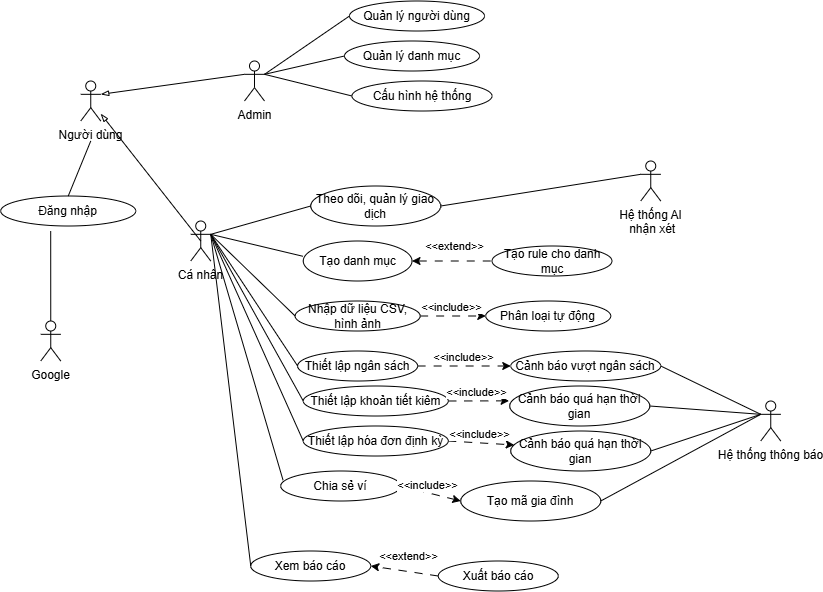

The diagram above was exported from draw.io. Its source (the exported page's mxGraphModel, read from the mxfile embedded in the PNG):
<mxGraphModel dx="1363" dy="707" grid="1" gridSize="10" guides="1" tooltips="1" connect="1" arrows="1" fold="1" page="1" pageScale="1" pageWidth="850" pageHeight="1100" math="0" shadow="0">
  <root>
    <mxCell id="0" />
    <mxCell id="1" parent="0" />
    <mxCell id="gBmcwXBmCMaFVs1bxKqd-1" parent="1" style="shape=umlActor;verticalLabelPosition=bottom;verticalAlign=top;html=1;outlineConnect=0;" value="Người dùng" vertex="1">
      <mxGeometry height="40" width="20" x="80" y="200" as="geometry" />
    </mxCell>
    <mxCell id="gBmcwXBmCMaFVs1bxKqd-4" edge="1" parent="1" source="gBmcwXBmCMaFVs1bxKqd-5" style="endArrow=blockThin;html=1;rounded=0;endFill=0;entryX=1;entryY=0.3333333333333333;entryDx=0;entryDy=0;entryPerimeter=0;exitX=0;exitY=0.3333333333333333;exitDx=0;exitDy=0;exitPerimeter=0;" target="gBmcwXBmCMaFVs1bxKqd-1" value="">
      <mxGeometry height="50" relative="1" width="50" as="geometry">
        <mxPoint x="200" y="140" as="sourcePoint" />
        <mxPoint x="190" y="190" as="targetPoint" />
      </mxGeometry>
    </mxCell>
    <mxCell id="gBmcwXBmCMaFVs1bxKqd-5" parent="1" style="shape=umlActor;verticalLabelPosition=bottom;verticalAlign=top;html=1;outlineConnect=0;" value="Admin" vertex="1">
      <mxGeometry height="40" width="20" x="243.75" y="180" as="geometry" />
    </mxCell>
    <mxCell id="gBmcwXBmCMaFVs1bxKqd-8" edge="1" parent="1" source="gBmcwXBmCMaFVs1bxKqd-9" style="endArrow=blockThin;html=1;rounded=0;endFill=0;exitX=0.5;exitY=0.5;exitDx=0;exitDy=0;exitPerimeter=0;" target="gBmcwXBmCMaFVs1bxKqd-1" value="">
      <mxGeometry height="50" relative="1" width="50" as="geometry">
        <mxPoint x="190" y="413" as="sourcePoint" />
        <mxPoint x="100" y="340" as="targetPoint" />
      </mxGeometry>
    </mxCell>
    <mxCell id="gBmcwXBmCMaFVs1bxKqd-9" parent="1" style="shape=umlActor;verticalLabelPosition=bottom;verticalAlign=top;html=1;outlineConnect=0;" value="Cá nhân" vertex="1">
      <mxGeometry height="40" width="20" x="190" y="340" as="geometry" />
    </mxCell>
    <mxCell id="gBmcwXBmCMaFVs1bxKqd-14" parent="1" style="ellipse;whiteSpace=wrap;html=1;" value="Nhập dữ liệu CSV, hình ảnh" vertex="1">
      <mxGeometry height="30" width="125" x="294.38" y="420" as="geometry" />
    </mxCell>
    <mxCell id="gBmcwXBmCMaFVs1bxKqd-15" parent="1" style="ellipse;whiteSpace=wrap;html=1;" value="Thiết lập ngân sách" vertex="1">
      <mxGeometry height="30" width="120" x="296.88" y="470" as="geometry" />
    </mxCell>
    <mxCell id="gBmcwXBmCMaFVs1bxKqd-16" parent="1" style="ellipse;whiteSpace=wrap;html=1;" value="Xem báo cáo" vertex="1">
      <mxGeometry height="30" width="120" x="250" y="670" as="geometry" />
    </mxCell>
    <mxCell id="gBmcwXBmCMaFVs1bxKqd-17" parent="1" style="ellipse;whiteSpace=wrap;html=1;" value="Chia sẻ ví" vertex="1">
      <mxGeometry height="30" width="120" x="280" y="590" as="geometry" />
    </mxCell>
    <mxCell id="gBmcwXBmCMaFVs1bxKqd-19" edge="1" parent="1" source="gBmcwXBmCMaFVs1bxKqd-14" style="endArrow=none;html=1;rounded=0;entryX=1;entryY=0.3333333333333333;entryDx=0;entryDy=0;entryPerimeter=0;exitX=0;exitY=0.5;exitDx=0;exitDy=0;" target="gBmcwXBmCMaFVs1bxKqd-9" value="">
      <mxGeometry height="50" relative="1" width="50" as="geometry">
        <mxPoint x="288" y="360" as="sourcePoint" />
        <mxPoint x="240" y="382" as="targetPoint" />
      </mxGeometry>
    </mxCell>
    <mxCell id="gBmcwXBmCMaFVs1bxKqd-20" edge="1" parent="1" source="gBmcwXBmCMaFVs1bxKqd-15" style="endArrow=none;html=1;rounded=0;entryX=1;entryY=0.3333333333333333;entryDx=0;entryDy=0;entryPerimeter=0;exitX=0;exitY=0.5;exitDx=0;exitDy=0;" target="gBmcwXBmCMaFVs1bxKqd-9" value="">
      <mxGeometry height="50" relative="1" width="50" as="geometry">
        <mxPoint x="278" y="380" as="sourcePoint" />
        <mxPoint x="230" y="402" as="targetPoint" />
      </mxGeometry>
    </mxCell>
    <mxCell id="gBmcwXBmCMaFVs1bxKqd-21" edge="1" parent="1" source="gBmcwXBmCMaFVs1bxKqd-16" style="endArrow=none;html=1;rounded=0;entryX=1;entryY=0.3333333333333333;entryDx=0;entryDy=0;entryPerimeter=0;exitX=0;exitY=0.5;exitDx=0;exitDy=0;" target="gBmcwXBmCMaFVs1bxKqd-9" value="">
      <mxGeometry height="50" relative="1" width="50" as="geometry">
        <mxPoint x="258" y="420" as="sourcePoint" />
        <mxPoint x="210" y="442" as="targetPoint" />
      </mxGeometry>
    </mxCell>
    <mxCell id="gBmcwXBmCMaFVs1bxKqd-22" edge="1" parent="1" source="gBmcwXBmCMaFVs1bxKqd-17" style="endArrow=none;html=1;rounded=0;entryX=1;entryY=0.3333333333333333;entryDx=0;entryDy=0;entryPerimeter=0;exitX=0.019;exitY=0.304;exitDx=0;exitDy=0;exitPerimeter=0;" target="gBmcwXBmCMaFVs1bxKqd-9" value="">
      <mxGeometry height="50" relative="1" width="50" as="geometry">
        <mxPoint x="278" y="460" as="sourcePoint" />
        <mxPoint x="230" y="482" as="targetPoint" />
      </mxGeometry>
    </mxCell>
    <mxCell id="gBmcwXBmCMaFVs1bxKqd-23" parent="1" style="ellipse;whiteSpace=wrap;html=1;" value="Xuất báo cáo" vertex="1">
      <mxGeometry height="30" width="120" x="437.5" y="680" as="geometry" />
    </mxCell>
    <mxCell id="gBmcwXBmCMaFVs1bxKqd-24" edge="1" parent="1" source="gBmcwXBmCMaFVs1bxKqd-23" style="endArrow=classic;html=1;rounded=0;entryX=1;entryY=0.5;entryDx=0;entryDy=0;exitX=0;exitY=0.5;exitDx=0;exitDy=0;dashed=1;dashPattern=8 8;" target="gBmcwXBmCMaFVs1bxKqd-16" value="">
      <mxGeometry height="50" relative="1" width="50" as="geometry">
        <mxPoint x="480" y="560" as="sourcePoint" />
        <mxPoint x="530" y="510" as="targetPoint" />
      </mxGeometry>
    </mxCell>
    <mxCell id="gBmcwXBmCMaFVs1bxKqd-26" connectable="0" parent="gBmcwXBmCMaFVs1bxKqd-24" style="edgeLabel;html=1;align=center;verticalAlign=middle;resizable=0;points=[];" value="&amp;lt;&amp;lt;extend&amp;gt;&amp;gt;" vertex="1">
      <mxGeometry relative="1" x="0.1251" y="-3" as="geometry">
        <mxPoint x="7" y="-12" as="offset" />
      </mxGeometry>
    </mxCell>
    <mxCell id="gBmcwXBmCMaFVs1bxKqd-27" parent="1" style="ellipse;whiteSpace=wrap;html=1;" value="Cảnh báo vượt ngân sách" vertex="1">
      <mxGeometry height="30" width="150" x="510" y="470" as="geometry" />
    </mxCell>
    <mxCell id="gBmcwXBmCMaFVs1bxKqd-30" parent="1" style="shape=umlActor;verticalLabelPosition=bottom;verticalAlign=top;html=1;outlineConnect=0;" value="Hệ thống thông báo" vertex="1">
      <mxGeometry height="40" width="20" x="760" y="520" as="geometry" />
    </mxCell>
    <mxCell id="gBmcwXBmCMaFVs1bxKqd-31" edge="1" parent="1" source="gBmcwXBmCMaFVs1bxKqd-30" style="endArrow=none;html=1;rounded=0;entryX=1;entryY=0.5;entryDx=0;entryDy=0;exitX=0;exitY=0.3333333333333333;exitDx=0;exitDy=0;exitPerimeter=0;" target="gBmcwXBmCMaFVs1bxKqd-27" value="">
      <mxGeometry height="50" relative="1" width="50" as="geometry">
        <mxPoint x="763" y="500" as="sourcePoint" />
        <mxPoint x="670" y="512" as="targetPoint" />
      </mxGeometry>
    </mxCell>
    <mxCell id="gBmcwXBmCMaFVs1bxKqd-34" parent="1" style="ellipse;whiteSpace=wrap;html=1;" value="Phân loại tự động" vertex="1">
      <mxGeometry height="30" width="125" x="485" y="420" as="geometry" />
    </mxCell>
    <mxCell id="gBmcwXBmCMaFVs1bxKqd-35" edge="1" parent="1" source="gBmcwXBmCMaFVs1bxKqd-14" style="endArrow=classic;html=1;rounded=0;exitX=1;exitY=0.5;exitDx=0;exitDy=0;dashed=1;dashPattern=8 8;entryX=0;entryY=0.5;entryDx=0;entryDy=0;" target="gBmcwXBmCMaFVs1bxKqd-34" value="">
      <mxGeometry height="50" relative="1" width="50" as="geometry">
        <mxPoint x="505" y="440" as="sourcePoint" />
        <mxPoint x="480" y="410" as="targetPoint" />
      </mxGeometry>
    </mxCell>
    <mxCell id="gBmcwXBmCMaFVs1bxKqd-36" connectable="0" parent="gBmcwXBmCMaFVs1bxKqd-35" style="edgeLabel;html=1;align=center;verticalAlign=middle;resizable=0;points=[];" value="&amp;lt;&amp;lt;include&amp;gt;&amp;gt;" vertex="1">
      <mxGeometry relative="1" x="0.1251" y="-3" as="geometry">
        <mxPoint x="-7" y="-12" as="offset" />
      </mxGeometry>
    </mxCell>
    <mxCell id="gBmcwXBmCMaFVs1bxKqd-37" parent="1" style="ellipse;whiteSpace=wrap;html=1;" value="Thiết lập khoản tiết kiêm" vertex="1">
      <mxGeometry height="30" width="145" x="302.5" y="505" as="geometry" />
    </mxCell>
    <mxCell id="gBmcwXBmCMaFVs1bxKqd-38" edge="1" parent="1" source="gBmcwXBmCMaFVs1bxKqd-37" style="endArrow=none;html=1;rounded=0;exitX=0;exitY=0.5;exitDx=0;exitDy=0;entryX=1;entryY=0.3333333333333333;entryDx=0;entryDy=0;entryPerimeter=0;" target="gBmcwXBmCMaFVs1bxKqd-9" value="">
      <mxGeometry height="50" relative="1" width="50" as="geometry">
        <mxPoint x="317" y="586" as="sourcePoint" />
        <mxPoint x="210" y="350" as="targetPoint" />
      </mxGeometry>
    </mxCell>
    <mxCell id="gBmcwXBmCMaFVs1bxKqd-39" parent="1" style="ellipse;whiteSpace=wrap;html=1;" value="Cảnh báo quá hạn thời gian" vertex="1">
      <mxGeometry height="40" width="140" x="509" y="505" as="geometry" />
    </mxCell>
    <mxCell id="gBmcwXBmCMaFVs1bxKqd-45" parent="1" style="ellipse;whiteSpace=wrap;html=1;" value="Đăng nhập" vertex="1">
      <mxGeometry height="30" width="135" y="315" as="geometry" />
    </mxCell>
    <mxCell id="gBmcwXBmCMaFVs1bxKqd-46" edge="1" parent="1" source="gBmcwXBmCMaFVs1bxKqd-45" style="endArrow=none;html=1;rounded=0;exitX=0.5;exitY=0;exitDx=0;exitDy=0;" value="">
      <mxGeometry height="50" relative="1" width="50" as="geometry">
        <mxPoint x="-80" y="535" as="sourcePoint" />
        <mxPoint x="90" y="260" as="targetPoint" />
      </mxGeometry>
    </mxCell>
    <mxCell id="gBmcwXBmCMaFVs1bxKqd-47" parent="1" style="ellipse;whiteSpace=wrap;html=1;" value="Quản lý người dùng" vertex="1">
      <mxGeometry height="30" width="135" x="348.75" y="120" as="geometry" />
    </mxCell>
    <mxCell id="gBmcwXBmCMaFVs1bxKqd-48" parent="1" style="ellipse;whiteSpace=wrap;html=1;" value="Quản lý danh mục" vertex="1">
      <mxGeometry height="30" width="135" x="343.75" y="160" as="geometry" />
    </mxCell>
    <mxCell id="gBmcwXBmCMaFVs1bxKqd-49" edge="1" parent="1" source="gBmcwXBmCMaFVs1bxKqd-47" style="endArrow=none;html=1;rounded=0;entryX=1;entryY=0.3333333333333333;entryDx=0;entryDy=0;entryPerimeter=0;exitX=0;exitY=0.5;exitDx=0;exitDy=0;" target="gBmcwXBmCMaFVs1bxKqd-5" value="">
      <mxGeometry height="50" relative="1" width="50" as="geometry">
        <mxPoint x="352.75" y="183" as="sourcePoint" />
        <mxPoint x="273.75" y="170" as="targetPoint" />
      </mxGeometry>
    </mxCell>
    <mxCell id="gBmcwXBmCMaFVs1bxKqd-50" edge="1" parent="1" source="gBmcwXBmCMaFVs1bxKqd-48" style="endArrow=none;html=1;rounded=0;exitX=0;exitY=0.5;exitDx=0;exitDy=0;entryX=1;entryY=0.3333333333333333;entryDx=0;entryDy=0;entryPerimeter=0;" target="gBmcwXBmCMaFVs1bxKqd-5" value="">
      <mxGeometry height="50" relative="1" width="50" as="geometry">
        <mxPoint x="382.75" y="253" as="sourcePoint" />
        <mxPoint x="263.75" y="190" as="targetPoint" />
      </mxGeometry>
    </mxCell>
    <mxCell id="gBmcwXBmCMaFVs1bxKqd-51" parent="1" style="ellipse;whiteSpace=wrap;html=1;" value="Cấu hình hệ thống" vertex="1">
      <mxGeometry height="30" width="140" x="351.25" y="200" as="geometry" />
    </mxCell>
    <mxCell id="UOGxc0n-irfHNgmBbzCz-5" edge="1" parent="1" source="UOGxc0n-irfHNgmBbzCz-6" style="endArrow=none;html=1;rounded=0;entryX=1;entryY=0.5;entryDx=0;entryDy=0;exitX=0;exitY=0.3333333333333333;exitDx=0;exitDy=0;exitPerimeter=0;" target="Ys259Sx0nVbFTfW9vS8H-10" value="">
      <mxGeometry height="50" relative="1" width="50" as="geometry">
        <mxPoint x="610" y="310" as="sourcePoint" />
        <mxPoint x="570" y="280" as="targetPoint" />
      </mxGeometry>
    </mxCell>
    <mxCell id="UOGxc0n-irfHNgmBbzCz-6" parent="1" style="shape=umlActor;verticalLabelPosition=bottom;verticalAlign=top;html=1;outlineConnect=0;" value="Hệ thống AI&lt;div&gt;&amp;nbsp;nhận xét&lt;/div&gt;" vertex="1">
      <mxGeometry height="40" width="20" x="640" y="280" as="geometry" />
    </mxCell>
    <mxCell id="UOGxc0n-irfHNgmBbzCz-12" edge="1" parent="1" style="endArrow=none;html=1;rounded=0;entryX=0.37;entryY=1.167;entryDx=0;entryDy=0;entryPerimeter=0;" target="gBmcwXBmCMaFVs1bxKqd-45" value="">
      <mxGeometry height="50" relative="1" width="50" as="geometry">
        <mxPoint x="50" y="440" as="sourcePoint" />
        <mxPoint x="60" y="400" as="targetPoint" />
      </mxGeometry>
    </mxCell>
    <mxCell id="UOGxc0n-irfHNgmBbzCz-13" parent="1" style="shape=umlActor;verticalLabelPosition=bottom;verticalAlign=top;html=1;outlineConnect=0;" value="Google" vertex="1">
      <mxGeometry height="40" width="20" x="40" y="440" as="geometry" />
    </mxCell>
    <mxCell id="Ys259Sx0nVbFTfW9vS8H-5" parent="1" style="ellipse;whiteSpace=wrap;html=1;" value="Tạo danh mục" vertex="1">
      <mxGeometry height="40" width="108.75" x="302.5" y="360" as="geometry" />
    </mxCell>
    <mxCell id="Ys259Sx0nVbFTfW9vS8H-7" edge="1" parent="1" source="Ys259Sx0nVbFTfW9vS8H-5" style="endArrow=none;html=1;rounded=0;entryX=1;entryY=0.3333333333333333;entryDx=0;entryDy=0;entryPerimeter=0;exitX=-0.003;exitY=0.382;exitDx=0;exitDy=0;exitPerimeter=0;" target="gBmcwXBmCMaFVs1bxKqd-9" value="">
      <mxGeometry height="50" relative="1" width="50" as="geometry">
        <mxPoint x="390" y="392" as="sourcePoint" />
        <mxPoint x="290" y="390" as="targetPoint" />
      </mxGeometry>
    </mxCell>
    <mxCell id="Ys259Sx0nVbFTfW9vS8H-10" parent="1" style="ellipse;whiteSpace=wrap;html=1;" value="Theo dõi, quản lý giao dịch" vertex="1">
      <mxGeometry height="40" width="130" x="310" y="305" as="geometry" />
    </mxCell>
    <mxCell id="Ys259Sx0nVbFTfW9vS8H-13" edge="1" parent="1" source="Ys259Sx0nVbFTfW9vS8H-10" style="endArrow=none;html=1;rounded=0;entryX=1;entryY=0.3333333333333333;entryDx=0;entryDy=0;entryPerimeter=0;exitX=0;exitY=0.5;exitDx=0;exitDy=0;" target="gBmcwXBmCMaFVs1bxKqd-9" value="">
      <mxGeometry height="50" relative="1" width="50" as="geometry">
        <mxPoint x="334" y="310" as="sourcePoint" />
        <mxPoint x="230" y="315" as="targetPoint" />
      </mxGeometry>
    </mxCell>
    <mxCell id="nowrgZNnKbcQ5tkR4LRI-1" edge="1" parent="1" source="gBmcwXBmCMaFVs1bxKqd-51" style="endArrow=none;html=1;rounded=0;exitX=0;exitY=0.5;exitDx=0;exitDy=0;entryX=1;entryY=0.3333333333333333;entryDx=0;entryDy=0;entryPerimeter=0;" target="gBmcwXBmCMaFVs1bxKqd-5" value="">
      <mxGeometry height="50" relative="1" width="50" as="geometry">
        <mxPoint x="373.75" y="200" as="sourcePoint" />
        <mxPoint x="293.75" y="218" as="targetPoint" />
      </mxGeometry>
    </mxCell>
    <mxCell id="nowrgZNnKbcQ5tkR4LRI-7" edge="1" parent="1" style="endArrow=classic;html=1;rounded=0;entryX=1;entryY=0.5;entryDx=0;entryDy=0;dashed=1;dashPattern=8 8;" target="Ys259Sx0nVbFTfW9vS8H-5" value="">
      <mxGeometry height="50" relative="1" width="50" as="geometry">
        <mxPoint x="490" y="380" as="sourcePoint" />
        <mxPoint x="415" y="380" as="targetPoint" />
      </mxGeometry>
    </mxCell>
    <mxCell id="nowrgZNnKbcQ5tkR4LRI-8" connectable="0" parent="nowrgZNnKbcQ5tkR4LRI-7" style="edgeLabel;html=1;align=center;verticalAlign=middle;resizable=0;points=[];" value="&amp;lt;&amp;lt;extend&amp;gt;&amp;gt;" vertex="1">
      <mxGeometry relative="1" x="0.1251" y="-3" as="geometry">
        <mxPoint x="7" y="-12" as="offset" />
      </mxGeometry>
    </mxCell>
    <mxCell id="nowrgZNnKbcQ5tkR4LRI-9" parent="1" style="ellipse;whiteSpace=wrap;html=1;" value="Tạo rule cho danh mục" vertex="1">
      <mxGeometry height="30" width="120" x="491.25" y="365" as="geometry" />
    </mxCell>
    <mxCell id="nowrgZNnKbcQ5tkR4LRI-14" edge="1" parent="1" source="gBmcwXBmCMaFVs1bxKqd-15" style="endArrow=classic;html=1;rounded=0;exitX=1;exitY=0.5;exitDx=0;exitDy=0;dashed=1;dashPattern=8 8;entryX=0;entryY=0.5;entryDx=0;entryDy=0;" target="gBmcwXBmCMaFVs1bxKqd-27" value="">
      <mxGeometry height="50" relative="1" width="50" as="geometry">
        <mxPoint x="450" y="480" as="sourcePoint" />
        <mxPoint x="516" y="480" as="targetPoint" />
      </mxGeometry>
    </mxCell>
    <mxCell id="nowrgZNnKbcQ5tkR4LRI-15" connectable="0" parent="nowrgZNnKbcQ5tkR4LRI-14" style="edgeLabel;html=1;align=center;verticalAlign=middle;resizable=0;points=[];" value="&amp;lt;&amp;lt;include&amp;gt;&amp;gt;" vertex="1">
      <mxGeometry relative="1" x="0.1251" y="-3" as="geometry">
        <mxPoint x="-7" y="-12" as="offset" />
      </mxGeometry>
    </mxCell>
    <mxCell id="nowrgZNnKbcQ5tkR4LRI-16" edge="1" parent="1" source="gBmcwXBmCMaFVs1bxKqd-37" style="endArrow=classic;html=1;rounded=0;exitX=1;exitY=0.5;exitDx=0;exitDy=0;dashed=1;dashPattern=8 8;entryX=-0.005;entryY=0.371;entryDx=0;entryDy=0;entryPerimeter=0;" target="gBmcwXBmCMaFVs1bxKqd-39" value="">
      <mxGeometry height="50" relative="1" width="50" as="geometry">
        <mxPoint x="460" y="510" as="sourcePoint" />
        <mxPoint x="526" y="510" as="targetPoint" />
      </mxGeometry>
    </mxCell>
    <mxCell id="nowrgZNnKbcQ5tkR4LRI-17" connectable="0" parent="nowrgZNnKbcQ5tkR4LRI-16" style="edgeLabel;html=1;align=center;verticalAlign=middle;resizable=0;points=[];" value="&amp;lt;&amp;lt;include&amp;gt;&amp;gt;" vertex="1">
      <mxGeometry relative="1" x="0.1251" y="-3" as="geometry">
        <mxPoint x="-7" y="-12" as="offset" />
      </mxGeometry>
    </mxCell>
    <mxCell id="nowrgZNnKbcQ5tkR4LRI-19" parent="1" style="ellipse;whiteSpace=wrap;html=1;" value="Thiết lập hóa đơn định kỳ" vertex="1">
      <mxGeometry height="30" width="145" x="302.5" y="545" as="geometry" />
    </mxCell>
    <mxCell id="nowrgZNnKbcQ5tkR4LRI-20" edge="1" parent="1" source="nowrgZNnKbcQ5tkR4LRI-19" style="endArrow=none;html=1;rounded=0;exitX=0;exitY=0.5;exitDx=0;exitDy=0;entryX=1;entryY=0.3333333333333333;entryDx=0;entryDy=0;entryPerimeter=0;" target="gBmcwXBmCMaFVs1bxKqd-9" value="">
      <mxGeometry height="50" relative="1" width="50" as="geometry">
        <mxPoint x="343" y="627" as="sourcePoint" />
        <mxPoint x="250" y="460" as="targetPoint" />
      </mxGeometry>
    </mxCell>
    <mxCell id="nowrgZNnKbcQ5tkR4LRI-21" edge="1" parent="1" source="nowrgZNnKbcQ5tkR4LRI-19" style="endArrow=classic;html=1;rounded=0;exitX=1;exitY=0.5;exitDx=0;exitDy=0;dashed=1;dashPattern=8 8;entryX=0.025;entryY=0.349;entryDx=0;entryDy=0;entryPerimeter=0;" target="nowrgZNnKbcQ5tkR4LRI-25" value="">
      <mxGeometry height="50" relative="1" width="50" as="geometry">
        <mxPoint x="470" y="550" as="sourcePoint" />
        <mxPoint x="510" y="560" as="targetPoint" />
      </mxGeometry>
    </mxCell>
    <mxCell id="nowrgZNnKbcQ5tkR4LRI-22" connectable="0" parent="nowrgZNnKbcQ5tkR4LRI-21" style="edgeLabel;html=1;align=center;verticalAlign=middle;resizable=0;points=[];" value="&amp;lt;&amp;lt;include&amp;gt;&amp;gt;" vertex="1">
      <mxGeometry relative="1" x="0.1251" y="-3" as="geometry">
        <mxPoint x="-7" y="-12" as="offset" />
      </mxGeometry>
    </mxCell>
    <mxCell id="nowrgZNnKbcQ5tkR4LRI-25" parent="1" style="ellipse;whiteSpace=wrap;html=1;" value="Cảnh báo quá hạn thời gian" vertex="1">
      <mxGeometry height="40" width="140" x="510" y="550" as="geometry" />
    </mxCell>
    <mxCell id="nowrgZNnKbcQ5tkR4LRI-27" edge="1" parent="1" source="gBmcwXBmCMaFVs1bxKqd-30" style="endArrow=none;html=1;rounded=0;entryX=1;entryY=0.5;entryDx=0;entryDy=0;exitX=0;exitY=0.3333333333333333;exitDx=0;exitDy=0;exitPerimeter=0;" target="gBmcwXBmCMaFVs1bxKqd-39" value="">
      <mxGeometry height="50" relative="1" width="50" as="geometry">
        <mxPoint x="760" y="518" as="sourcePoint" />
        <mxPoint x="680" y="510" as="targetPoint" />
      </mxGeometry>
    </mxCell>
    <mxCell id="nowrgZNnKbcQ5tkR4LRI-28" edge="1" parent="1" source="gBmcwXBmCMaFVs1bxKqd-30" style="endArrow=none;html=1;rounded=0;entryX=1;entryY=0.5;entryDx=0;entryDy=0;exitX=0;exitY=0.3333333333333333;exitDx=0;exitDy=0;exitPerimeter=0;" target="nowrgZNnKbcQ5tkR4LRI-25" value="">
      <mxGeometry height="50" relative="1" width="50" as="geometry">
        <mxPoint x="750" y="558" as="sourcePoint" />
        <mxPoint x="670" y="550" as="targetPoint" />
      </mxGeometry>
    </mxCell>
    <mxCell id="nowrgZNnKbcQ5tkR4LRI-29" edge="1" parent="1" source="gBmcwXBmCMaFVs1bxKqd-17" style="endArrow=classic;html=1;rounded=0;exitX=1;exitY=0.5;exitDx=0;exitDy=0;dashed=1;dashPattern=8 8;" value="">
      <mxGeometry height="50" relative="1" width="50" as="geometry">
        <mxPoint x="430" y="590" as="sourcePoint" />
        <mxPoint x="460" y="620" as="targetPoint" />
      </mxGeometry>
    </mxCell>
    <mxCell id="nowrgZNnKbcQ5tkR4LRI-30" connectable="0" parent="nowrgZNnKbcQ5tkR4LRI-29" style="edgeLabel;html=1;align=center;verticalAlign=middle;resizable=0;points=[];" value="&amp;lt;&amp;lt;include&amp;gt;&amp;gt;" vertex="1">
      <mxGeometry relative="1" x="0.1251" y="-3" as="geometry">
        <mxPoint x="-7" y="-12" as="offset" />
      </mxGeometry>
    </mxCell>
    <mxCell id="nowrgZNnKbcQ5tkR4LRI-32" parent="1" style="ellipse;whiteSpace=wrap;html=1;" value="Tạo mã gia đình" vertex="1">
      <mxGeometry height="40" width="140" x="460" y="600" as="geometry" />
    </mxCell>
    <mxCell id="nowrgZNnKbcQ5tkR4LRI-33" edge="1" parent="1" source="gBmcwXBmCMaFVs1bxKqd-30" style="endArrow=none;html=1;rounded=0;entryX=1;entryY=0.5;entryDx=0;entryDy=0;exitX=0;exitY=0.3333333333333333;exitDx=0;exitDy=0;exitPerimeter=0;" target="nowrgZNnKbcQ5tkR4LRI-32" value="">
      <mxGeometry height="50" relative="1" width="50" as="geometry">
        <mxPoint x="720" y="610" as="sourcePoint" />
        <mxPoint x="610" y="647" as="targetPoint" />
      </mxGeometry>
    </mxCell>
  </root>
</mxGraphModel>